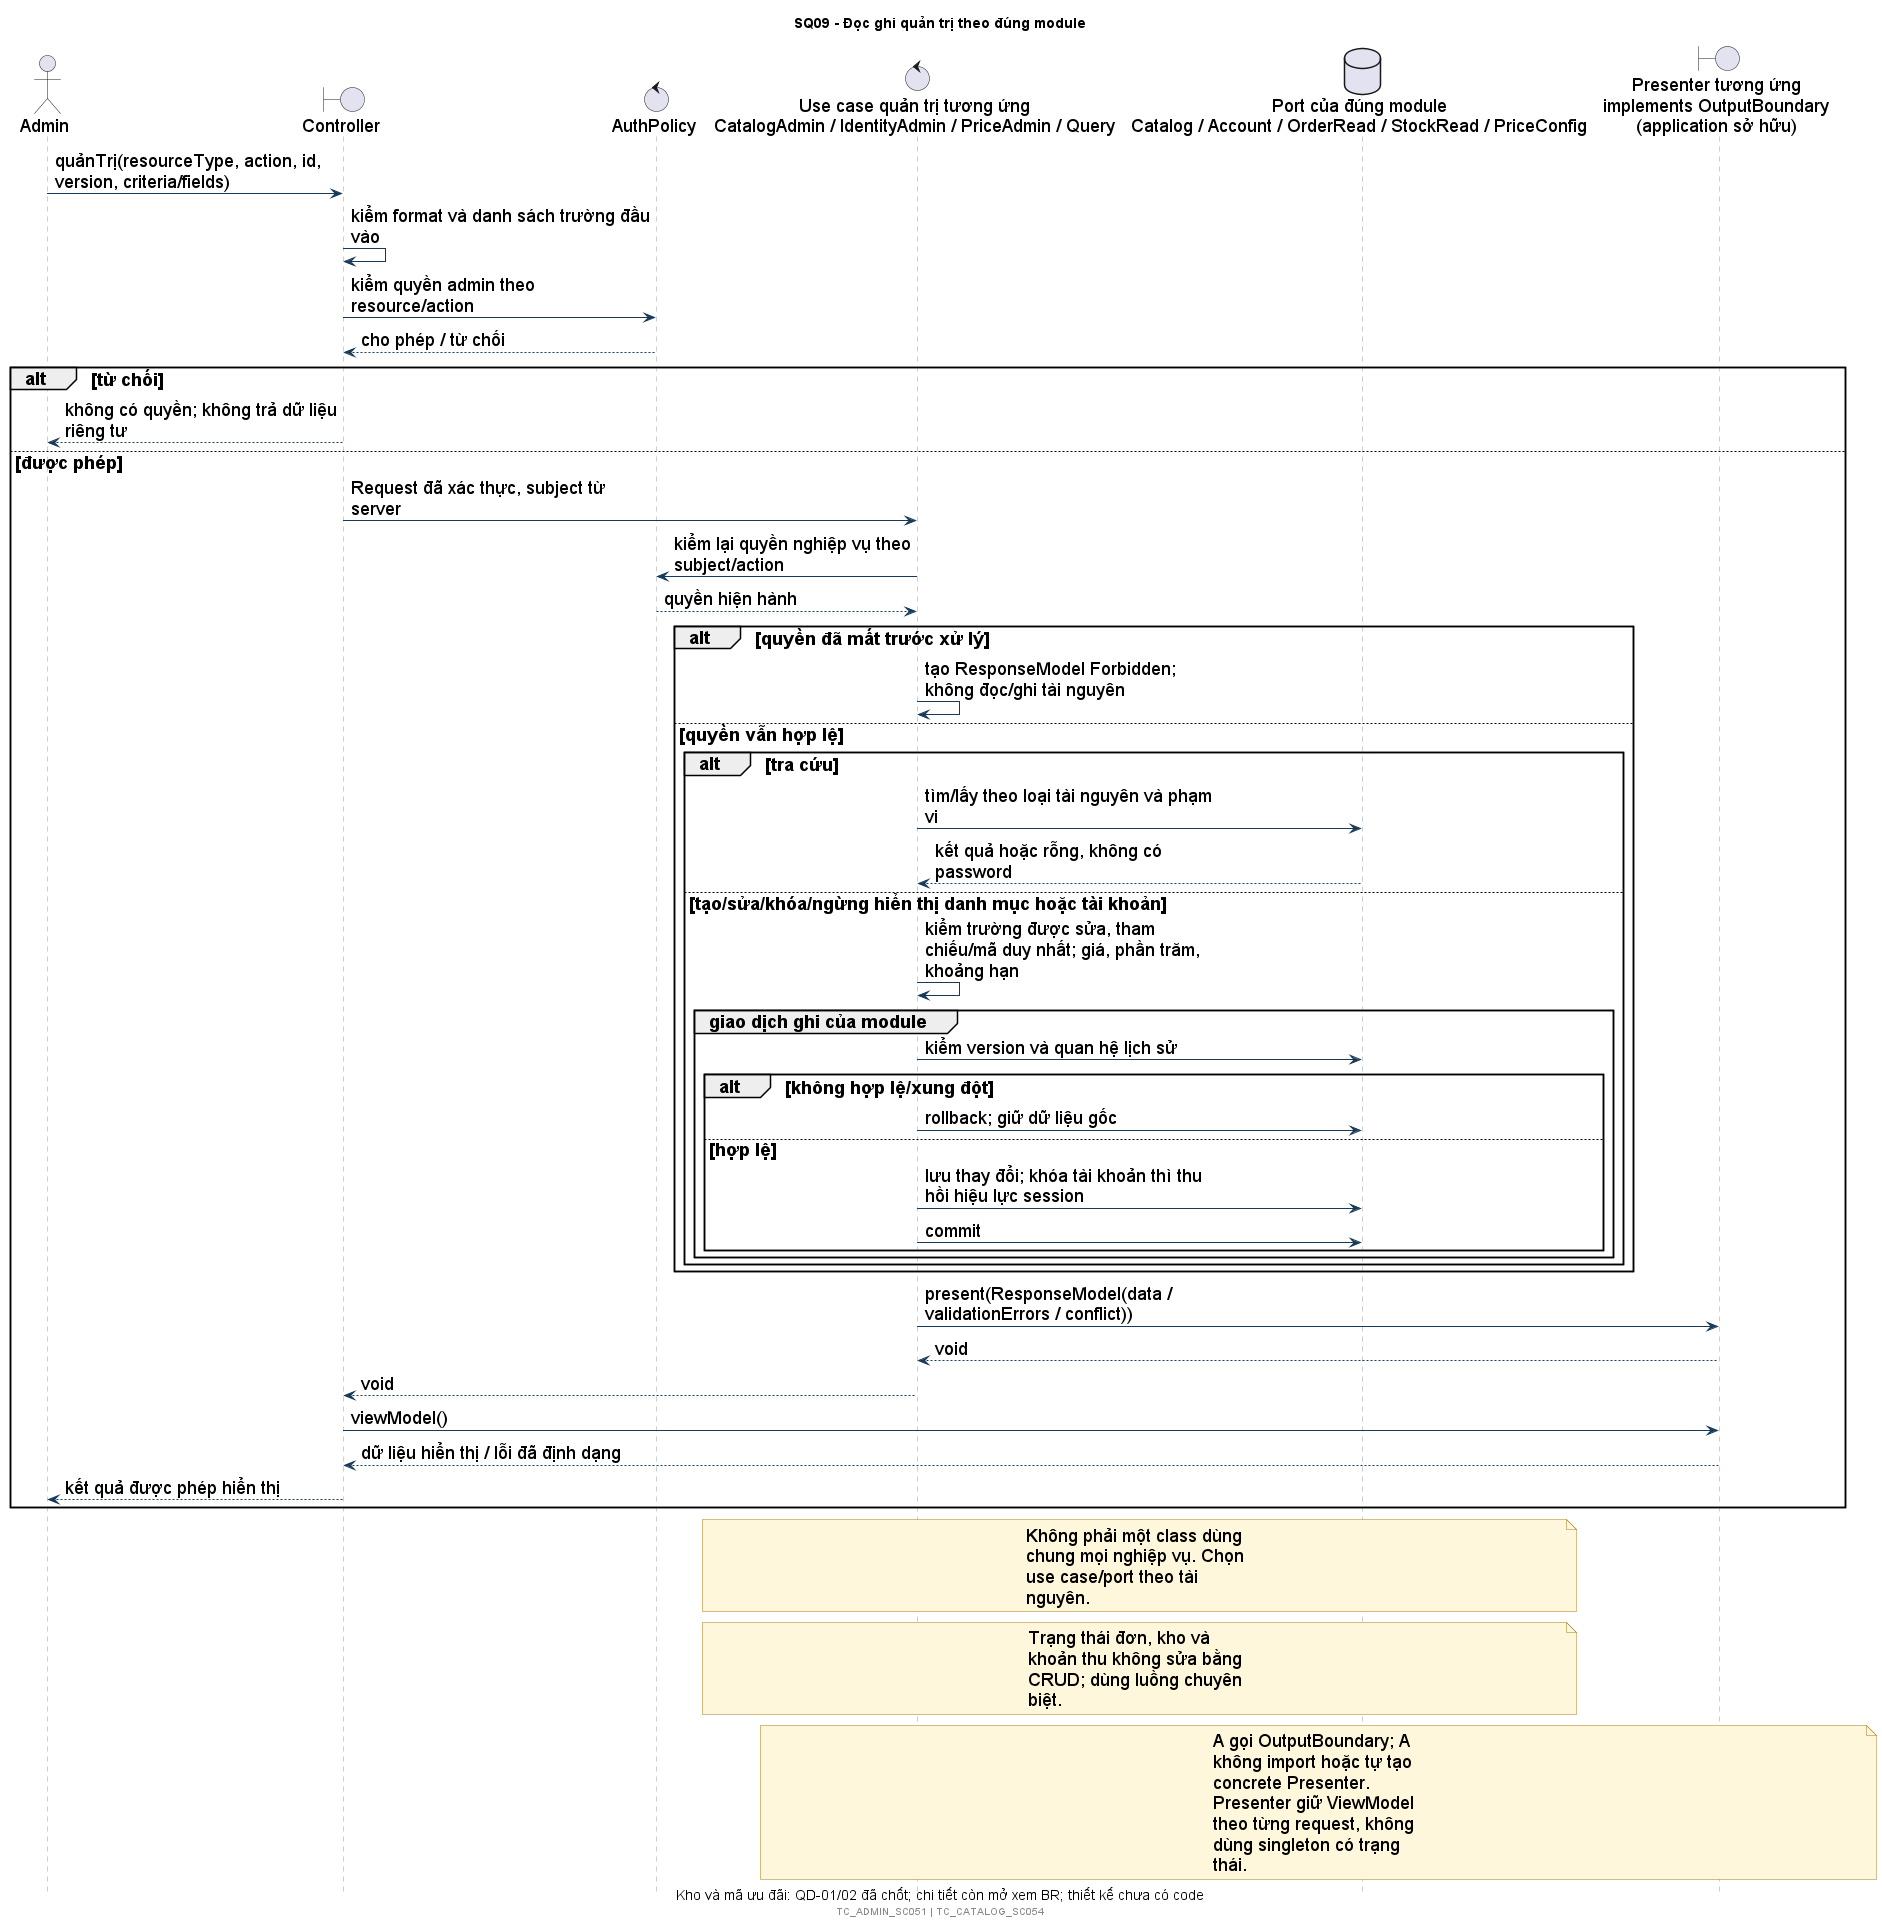

The diagram above was rendered by PlantUML. Its source (embedded in the PNG):
@startuml
!include style.iuml
title SQ09 - Đọc ghi quản trị theo đúng module
caption Kho và mã ưu đãi: QD-01/02 đã chốt; chi tiết còn mở xem BR; thiết kế chưa có code
actor Admin as U
boundary Controller as C
control AuthPolicy as P
control "Use case quản trị tương ứng\nCatalogAdmin / IdentityAdmin / PriceAdmin / Query" as A
database "Port của đúng module\nCatalog / Account / OrderRead / StockRead / PriceConfig" as D
boundary "Presenter tương ứng\nimplements OutputBoundary\n(application sở hữu)" as OUT
U -> C: quảnTrị(resourceType, action, id, version, criteria/fields)
C -> C: kiểm format và danh sách trường đầu vào
C -> P: kiểm quyền admin theo resource/action
P --> C: cho phép / từ chối
alt từ chối
 C --> U: không có quyền; không trả dữ liệu riêng tư
else được phép
 C -> A: Request đã xác thực, subject từ server
 A -> P: kiểm lại quyền nghiệp vụ theo subject/action
 P --> A: quyền hiện hành
 alt quyền đã mất trước xử lý
  A -> A: tạo ResponseModel Forbidden; không đọc/ghi tài nguyên
 else quyền vẫn hợp lệ
 alt tra cứu
  A -> D: tìm/lấy theo loại tài nguyên và phạm vi
  D --> A: kết quả hoặc rỗng, không có password
 else tạo/sửa/khóa/ngừng hiển thị danh mục hoặc tài khoản
  A -> A: kiểm trường được sửa, tham chiếu/mã duy nhất; giá, phần trăm, khoảng hạn
  group giao dịch ghi của module
   A -> D: kiểm version và quan hệ lịch sử
   alt không hợp lệ/xung đột
    A -> D: rollback; giữ dữ liệu gốc
   else hợp lệ
    A -> D: lưu thay đổi; khóa tài khoản thì thu hồi hiệu lực session
    A -> D: commit
   end
  end
 end
 end
 A -> OUT: present(ResponseModel(data / validationErrors / conflict))
 OUT --> A: void
 A --> C: void
 C -> OUT: viewModel()
 OUT --> C: dữ liệu hiển thị / lỗi đã định dạng
 C --> U: kết quả được phép hiển thị
end
note over A,D: Không phải một class dùng chung mọi nghiệp vụ. Chọn use case/port theo tài nguyên.
note over A,D: Trạng thái đơn, kho và khoản thu không sửa bằng CRUD; dùng luồng chuyên biệt.
note over A,OUT: A gọi OutputBoundary; A không import hoặc tự tạo concrete Presenter.\nPresenter giữ ViewModel theo từng request, không dùng singleton có trạng thái.
footer TC_ADMIN_SC051 | TC_CATALOG_SC054
@enduml